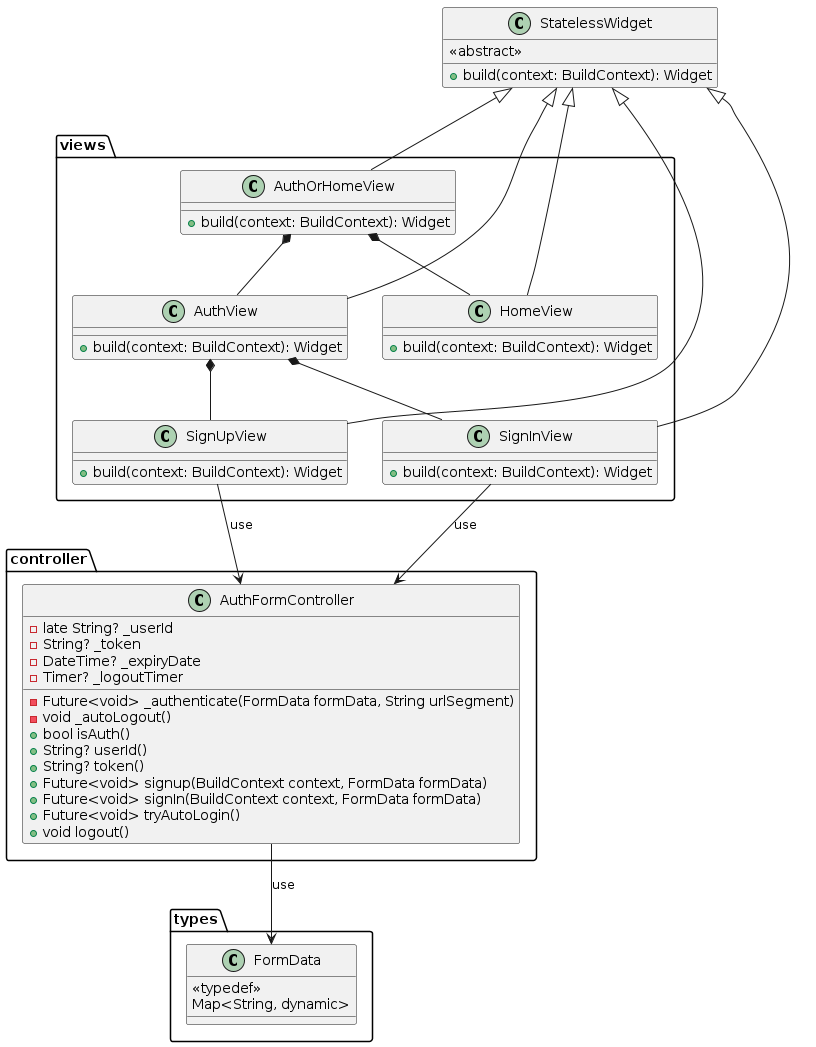

The diagram above was rendered by PlantUML. Its source (embedded in the PNG):
@startuml pe_na_pedra_class_diagram_5
class StatelessWidget {
  <<abstract>>
  + build(context: BuildContext): Widget
}

package views {
  class AuthOrHomeView {
      + build(context: BuildContext): Widget
  }
  class AuthView {
      + build(context: BuildContext): Widget
  }
  class HomeView {
      + build(context: BuildContext): Widget
  }
  class SignUpView {
      + build(context: BuildContext): Widget
  }
  class SignInView {
      + build(context: BuildContext): Widget
  }
}

StatelessWidget <|-- AuthOrHomeView
StatelessWidget <|-- AuthView
StatelessWidget <|-- HomeView
StatelessWidget <|-- SignUpView
StatelessWidget <|-- SignInView
AuthOrHomeView *-- AuthView
AuthOrHomeView *-- HomeView
AuthView *-- SignUpView
AuthView *-- SignInView

package controller {
  class AuthFormController {
    - late String? _userId
    - String? _token
    - DateTime? _expiryDate
    - Timer? _logoutTimer

    - Future<void> _authenticate(FormData formData, String urlSegment)
    - void _autoLogout()
    + bool isAuth()
    + String? userId()
    + String? token()
    + Future<void> signup(BuildContext context, FormData formData)
    + Future<void> signIn(BuildContext context, FormData formData)
    + Future<void> tryAutoLogin()
    + void logout()
  }
}

package types {
  class FormData {
    <<typedef>>
    Map<String, dynamic>
  }
}

AuthFormController --> FormData : use

SignUpView --> AuthFormController : use
SignInView --> AuthFormController : use
@enduml